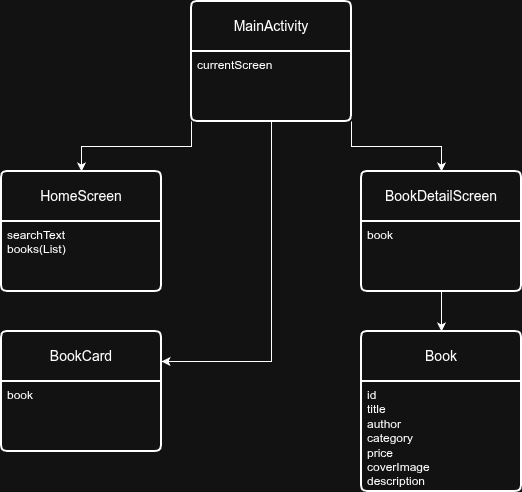

The diagram above was exported from draw.io. Its source (the exported page's mxGraphModel, read from the mxfile embedded in the PNG):
<mxGraphModel dx="860" dy="457" grid="1" gridSize="10" guides="1" tooltips="1" connect="1" arrows="1" fold="1" page="1" pageScale="1" pageWidth="850" pageHeight="1100" math="0" shadow="0">
  <root>
    <mxCell id="0" />
    <mxCell id="1" parent="0" />
    <mxCell id="Dny5jiw9nxFbxk51muB4-11" edge="1" parent="1" source="JZI2iO2lUwK5X7jcgPIQ-1" style="edgeStyle=orthogonalEdgeStyle;rounded=0;orthogonalLoop=1;jettySize=auto;html=1;exitX=0;exitY=1;exitDx=0;exitDy=0;entryX=0.5;entryY=0;entryDx=0;entryDy=0;" target="Dny5jiw9nxFbxk51muB4-1">
      <mxGeometry relative="1" as="geometry" />
    </mxCell>
    <mxCell id="Dny5jiw9nxFbxk51muB4-13" edge="1" parent="1" source="JZI2iO2lUwK5X7jcgPIQ-1" style="edgeStyle=orthogonalEdgeStyle;rounded=0;orthogonalLoop=1;jettySize=auto;html=1;exitX=0.5;exitY=1;exitDx=0;exitDy=0;entryX=1;entryY=0.25;entryDx=0;entryDy=0;" target="Dny5jiw9nxFbxk51muB4-5">
      <mxGeometry relative="1" as="geometry" />
    </mxCell>
    <mxCell id="JZI2iO2lUwK5X7jcgPIQ-1" parent="1" style="swimlane;childLayout=stackLayout;horizontal=1;startSize=50;horizontalStack=0;rounded=1;fontSize=14;fontStyle=0;strokeWidth=2;resizeParent=0;resizeLast=1;shadow=0;dashed=0;align=center;arcSize=4;whiteSpace=wrap;html=1;" value="MainActivity" vertex="1">
      <mxGeometry height="120" width="160" x="270" y="30" as="geometry" />
    </mxCell>
    <mxCell id="JZI2iO2lUwK5X7jcgPIQ-2" parent="JZI2iO2lUwK5X7jcgPIQ-1" style="align=left;strokeColor=none;fillColor=none;spacingLeft=4;spacingRight=4;fontSize=12;verticalAlign=top;resizable=0;rotatable=0;part=1;html=1;whiteSpace=wrap;" value="currentScreen" vertex="1">
      <mxGeometry height="70" width="160" y="50" as="geometry" />
    </mxCell>
    <mxCell id="Dny5jiw9nxFbxk51muB4-1" parent="1" style="swimlane;childLayout=stackLayout;horizontal=1;startSize=50;horizontalStack=0;rounded=1;fontSize=14;fontStyle=0;strokeWidth=2;resizeParent=0;resizeLast=1;shadow=0;dashed=0;align=center;arcSize=4;whiteSpace=wrap;html=1;" value="HomeScreen" vertex="1">
      <mxGeometry height="120" width="160" x="80" y="200" as="geometry" />
    </mxCell>
    <mxCell id="Dny5jiw9nxFbxk51muB4-2" parent="Dny5jiw9nxFbxk51muB4-1" style="align=left;strokeColor=none;fillColor=none;spacingLeft=4;spacingRight=4;fontSize=12;verticalAlign=top;resizable=0;rotatable=0;part=1;html=1;whiteSpace=wrap;" value="&lt;div&gt;searchText&lt;/div&gt;&lt;div&gt;books(List)&lt;/div&gt;" vertex="1">
      <mxGeometry height="70" width="160" y="50" as="geometry" />
    </mxCell>
    <mxCell id="Dny5jiw9nxFbxk51muB4-14" edge="1" parent="1" source="Dny5jiw9nxFbxk51muB4-3" style="edgeStyle=orthogonalEdgeStyle;rounded=0;orthogonalLoop=1;jettySize=auto;html=1;exitX=0.5;exitY=1;exitDx=0;exitDy=0;entryX=0.5;entryY=0;entryDx=0;entryDy=0;" target="Dny5jiw9nxFbxk51muB4-7">
      <mxGeometry relative="1" as="geometry" />
    </mxCell>
    <mxCell id="Dny5jiw9nxFbxk51muB4-3" parent="1" style="swimlane;childLayout=stackLayout;horizontal=1;startSize=50;horizontalStack=0;rounded=1;fontSize=14;fontStyle=0;strokeWidth=2;resizeParent=0;resizeLast=1;shadow=0;dashed=0;align=center;arcSize=4;whiteSpace=wrap;html=1;" value="BookDetailScreen" vertex="1">
      <mxGeometry height="120" width="160" x="440" y="200" as="geometry" />
    </mxCell>
    <mxCell id="Dny5jiw9nxFbxk51muB4-4" parent="Dny5jiw9nxFbxk51muB4-3" style="align=left;strokeColor=none;fillColor=none;spacingLeft=4;spacingRight=4;fontSize=12;verticalAlign=top;resizable=0;rotatable=0;part=1;html=1;whiteSpace=wrap;" value="&lt;span style=&quot;background-color: transparent; color: light-dark(rgb(0, 0, 0), rgb(255, 255, 255));&quot;&gt;book&lt;/span&gt;" vertex="1">
      <mxGeometry height="70" width="160" y="50" as="geometry" />
    </mxCell>
    <mxCell id="Dny5jiw9nxFbxk51muB4-5" parent="1" style="swimlane;childLayout=stackLayout;horizontal=1;startSize=50;horizontalStack=0;rounded=1;fontSize=14;fontStyle=0;strokeWidth=2;resizeParent=0;resizeLast=1;shadow=0;dashed=0;align=center;arcSize=4;whiteSpace=wrap;html=1;" value="BookCard" vertex="1">
      <mxGeometry height="120" width="160" x="80" y="360" as="geometry" />
    </mxCell>
    <mxCell id="Dny5jiw9nxFbxk51muB4-6" parent="Dny5jiw9nxFbxk51muB4-5" style="align=left;strokeColor=none;fillColor=none;spacingLeft=4;spacingRight=4;fontSize=12;verticalAlign=top;resizable=0;rotatable=0;part=1;html=1;whiteSpace=wrap;" value="book" vertex="1">
      <mxGeometry height="70" width="160" y="50" as="geometry" />
    </mxCell>
    <mxCell id="Dny5jiw9nxFbxk51muB4-7" parent="1" style="swimlane;childLayout=stackLayout;horizontal=1;startSize=50;horizontalStack=0;rounded=1;fontSize=14;fontStyle=0;strokeWidth=2;resizeParent=0;resizeLast=1;shadow=0;dashed=0;align=center;arcSize=4;whiteSpace=wrap;html=1;" value="Book" vertex="1">
      <mxGeometry height="160" width="160" x="440" y="360" as="geometry" />
    </mxCell>
    <mxCell id="Dny5jiw9nxFbxk51muB4-8" parent="Dny5jiw9nxFbxk51muB4-7" style="align=left;strokeColor=none;fillColor=none;spacingLeft=4;spacingRight=4;fontSize=12;verticalAlign=top;resizable=0;rotatable=0;part=1;html=1;whiteSpace=wrap;" value="id&lt;div&gt;title&lt;/div&gt;&lt;div&gt;author&lt;/div&gt;&lt;div&gt;category&lt;/div&gt;&lt;div&gt;price&lt;/div&gt;&lt;div&gt;coverImage&lt;/div&gt;&lt;div&gt;description&lt;/div&gt;" vertex="1">
      <mxGeometry height="110" width="160" y="50" as="geometry" />
    </mxCell>
    <mxCell id="Dny5jiw9nxFbxk51muB4-10" edge="1" parent="1" source="JZI2iO2lUwK5X7jcgPIQ-2" style="edgeStyle=orthogonalEdgeStyle;rounded=0;orthogonalLoop=1;jettySize=auto;html=1;exitX=1;exitY=1;exitDx=0;exitDy=0;entryX=0.5;entryY=0;entryDx=0;entryDy=0;" target="Dny5jiw9nxFbxk51muB4-3">
      <mxGeometry relative="1" as="geometry" />
    </mxCell>
  </root>
</mxGraphModel>